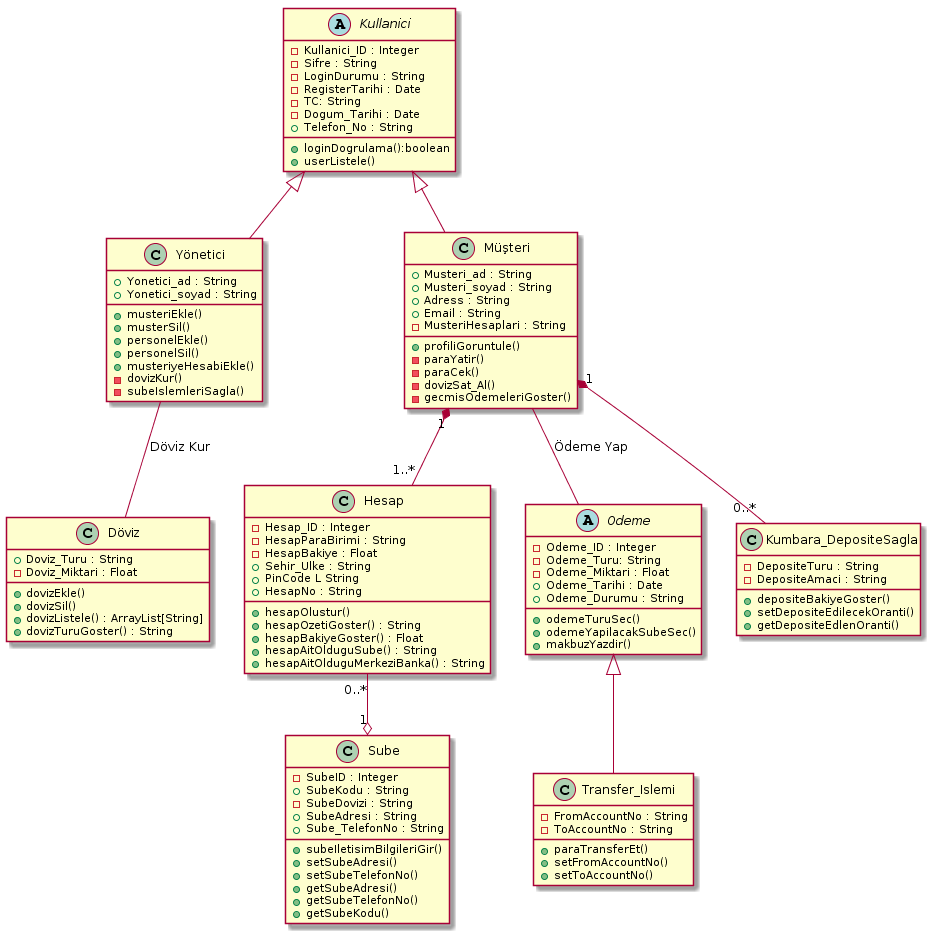

The diagram above was rendered by PlantUML. Its source (embedded in the PNG):
@startuml
abstract Kullanici{

- Kullanici_ID : Integer
- Sifre : String
- LoginDurumu : String
- RegisterTarihi : Date
- TC: String 
- Dogum_Tarihi : Date 
+ Telefon_No : String

+ loginDogrulama():boolean
+ userListele() 
}

class Yönetici{ 

+ Yonetici_ad : String 
+ Yonetici_soyad : String 

+ musteriEkle()
+ musterSil()
+ personelEkle()
+ personelSil()
+ musteriyeHesabiEkle()
- dovizKur()
- subeIslemleriSagla()

}

Class Döviz {
+ Doviz_Turu : String
- Doviz_Miktari : Float

+ dovizEkle()
+ dovizSil()
+ dovizListele() : ArrayList[String]
+ dovizTuruGoster() : String

}

class Müşteri{
+ Musteri_ad : String
+ Musteri_soyad : String
+ Adress : String
+ Email : String
- MusteriHesaplari : String

+ profiliGoruntule()
- paraYatir()
- paraCek()
- dovizSat_Al()
- gecmisOdemeleriGoster()
}

Class Hesap{
- Hesap_ID : Integer
- HesapParaBirimi : String
- HesapBakiye : Float
+ Sehir_Ulke : String
+ PinCode L String
+ HesapNo : String

+ hesapOlustur()
+ hesapOzetiGoster() : String
+ hesapBakiyeGoster() : Float
+ hesapAitOlduguSube() : String
+ hesapAitOlduguMerkeziBanka() : String


}

Class Sube {
- SubeID : Integer
+ SubeKodu : String
- SubeDovizi : String
+ SubeAdresi : String
+ Sube_TelefonNo : String

+ subeIletisimBilgileriGir()
+ setSubeAdresi()
+ setSubeTelefonNo()
+ getSubeAdresi()
+ getSubeTelefonNo()
+ getSubeKodu()

}

abstract Odeme {
- Odeme_ID : Integer
- Odeme_Turu: String
- Odeme_Miktari : Float
+ Odeme_Tarihi : Date
+ Odeme_Durumu : String


+ odemeTuruSec()
+ odemeYapilacakSubeSec()
+ makbuzYazdir()
}

Class Transfer_Islemi{
- FromAccountNo : String
- ToAccountNo : String

+ paraTransferEt() 
+ setFromAccountNo() 
+ setToAccountNo()

}

Class Kumbara_DepositeSagla{
- DepositeTuru : String
- DepositeAmaci : String

+ depositeBakiyeGoster()
+ setDepositeEdilecekOranti()
+ getDepositeEdlenOranti()
}

Kullanici <|-- Müşteri 
Kullanici <|-- Yönetici


Yönetici -- Döviz: Döviz Kur
Müşteri -- Odeme: Ödeme Yap

Odeme <|-- Transfer_Islemi
Müşteri "1" *-- "1..*" Hesap  
Müşteri "1" *-- "0..*" Kumbara_DepositeSagla 
Hesap "0..*" --o "1" Sube
@enduml